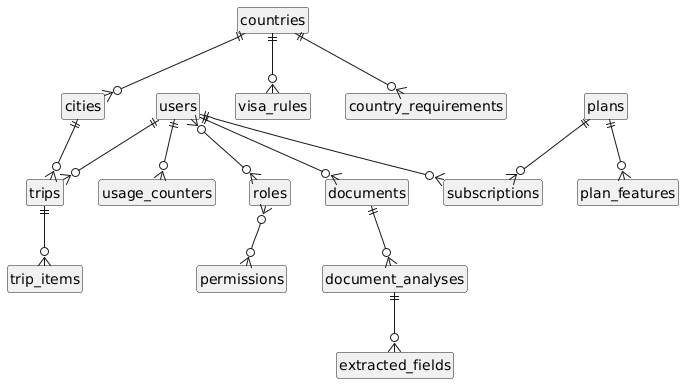

The diagram above was rendered by PlantUML. Its source (embedded in the PNG):
@startuml
skinparam shadowing false
hide circle
hide empty members
entity users
entity roles
entity permissions
entity trips
entity trip_items
entity documents
entity document_analyses
entity extracted_fields
entity plans
entity plan_features
entity subscriptions
entity usage_counters
entity countries
entity cities
entity visa_rules
entity country_requirements

users ||--o{ trips
users ||--o{ documents
users ||--o{ subscriptions
users ||--o{ usage_counters
users }o--o{ roles
roles }o--o{ permissions
trips ||--o{ trip_items
cities ||--o{ trips
documents ||--o{ document_analyses
document_analyses ||--o{ extracted_fields
plans ||--o{ plan_features
plans ||--o{ subscriptions
countries ||--o{ cities
countries ||--o{ country_requirements
countries ||--o{ visa_rules
@enduml